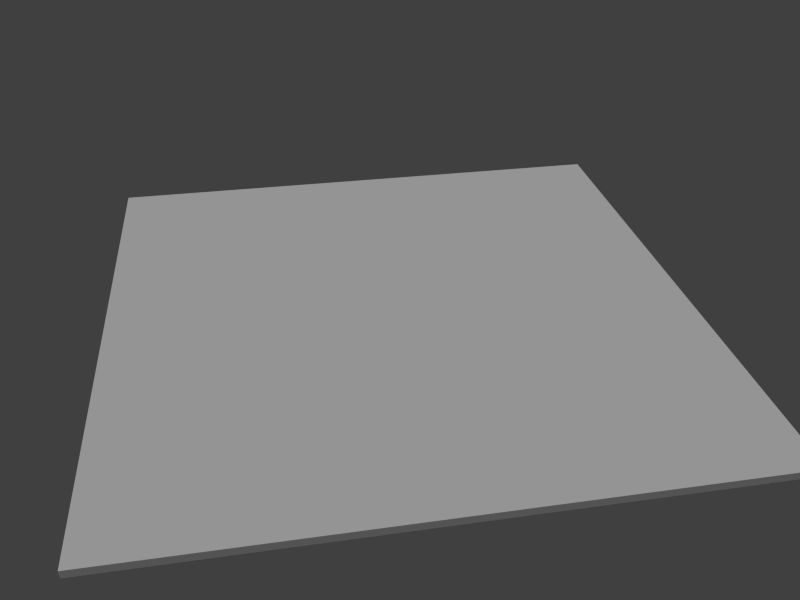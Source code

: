 # Source: face.blend  (saved by Blender 2.62.0; exported with 4.5.12 LTS)
import bpy
from mathutils import Matrix  # noqa: F401  (used for matrix-valued properties, if any)

bpy.ops.wm.read_factory_settings(use_empty=True)
scene = bpy.context.scene
scene.name = 'Scene'

# ---- collections
col_collection_1 = bpy.data.collections.new('Collection 1'); scene.collection.children.link(col_collection_1)

# ---- materials (node trees are filled in below, after node groups)
mat_face0 = bpy.data.materials.new('Face0')
mat_face0.alpha_threshold = 0.0
mat_face0.use_transparent_shadow = False
mat_face0.preview_render_type = 'CUBE'
mat_face0.roughness = 0.5
mat_face0.line_color = (0.0, 0.0, 0.0, 1.0)

# ---- material node trees

# ---- world
world_world = bpy.data.worlds.new('World'); scene.world = world_world
world_world.color = (0.05088, 0.05088, 0.05088)
world_world.use_sun_shadow = False
world_world.sun_shadow_jitter_overblur = 0.0
world_world.cycles.sampling_method = 'MANUAL'
world_world.cycles.sample_map_resolution = 256

# ---- cameras
cam_camera = bpy.data.cameras.new('Camera')
cam_camera.clip_end = 100.0
cam_camera.lens = 35.0
cam_camera.sensor_width = 32.0
cam_camera.sensor_height = 18.0
cam_camera.dof.focus_distance = 0.0
cam_camera.dof.aperture_fstop = 128.0

# ---- lights
light_sun = bpy.data.lights.new('Sun', 'SUN')
light_sun.transmission_factor = 0.0
light_sun.angle = 1.571
light_sun.energy = 1.0
light_sun.shadow_buffer_clip_start = 0.5
light_sun.shadow_soft_size = 1.0
light_sun.shadow_cascade_max_distance = 1000.0
light_sun.cycles.use_multiple_importance_sampling = False

# ---- meshes
me_cube = bpy.data.meshes.new('Cube')
me_cube.from_pydata([(0.9625, 0.9625, -0.0375), (0.9625, -0.9625, -0.0375), (-0.9625, -0.9625, -0.0375), (-0.9625, 0.9625, -0.0375), (0.9625, 0.9625, -0.0125), (0.9625, -0.9625, -0.0125), (-0.9625, -0.9625, -0.0125), (-0.9625, 0.9625, -0.0125)], [], [(0, 1, 2, 3), (4, 7, 6, 5), (0, 4, 5, 1), (1, 5, 6, 2), (2, 6, 7, 3), (4, 0, 3, 7)])
me_cube.materials.append(mat_face0)
me_cube.use_remesh_preserve_volume = False
me_cube.use_remesh_preserve_attributes = False
me_cube.use_mirror_vertex_groups = False
me_cube.update()

# ---- objects
ob_sun = bpy.data.objects.new('Sun', light_sun)
ob_oneface = bpy.data.objects.new('OneFace', me_cube)
ob_camera = bpy.data.objects.new('Camera', cam_camera)

# ---- transforms, parenting, visibility, modifiers, constraints
ob_sun.location = (1.625, -2.144, 2.696)
ob_sun.lineart.crease_threshold = 0.0
ob_oneface.location = (0.0, 0.0, 0.0)
ob_oneface.lock_location = (True, True, True)
ob_oneface.lock_rotation = (True, True, True)
ob_oneface.lock_scale = (True, True, True)
ob_oneface.lineart.crease_threshold = 0.0
ob_camera.location = (-2.411, 0.4195, 1.604)
ob_camera.rotation_euler = (1.571, -0.0, -1.578)
ob_camera.lineart.crease_threshold = 0.0
_c = ob_camera.constraints.new('TRACK_TO'); _c.name = 'TrackTo'
_c.target = ob_oneface

# ---- collection membership
col_collection_1.objects.link(ob_sun)
col_collection_1.objects.link(ob_oneface)
col_collection_1.objects.link(ob_camera)

# ---- scene / render settings (as saved in the file)
scene.camera = ob_camera
scene.frame_start = 1; scene.frame_end = 2400; scene.frame_set(815)
scene.render.engine = 'BLENDER_EEVEE_NEXT'
scene.render.image_settings.color_mode = 'RGB'
scene.render.image_settings.compression = 90
scene.render.resolution_x = 640
scene.render.resolution_y = 480
scene.render.resolution_percentage = 50
scene.render.dither_intensity = 0.0
scene.render.bake_margin = 2
scene.render.bake_bias = 0.0
scene.cycles.use_denoising = False
scene.cycles.samples = 10
scene.cycles.sampling_pattern = 'TABULATED_SOBOL'
scene.cycles.light_sampling_threshold = 0.0
scene.cycles.use_adaptive_sampling = False
scene.cycles.use_light_tree = False
scene.cycles.blur_glossy = 0.0
scene.cycles.volume_bounces = 1
scene.cycles.pixel_filter_type = 'GAUSSIAN'
scene.cycles.sample_clamp_indirect = 0.0
scene.view_settings.view_transform = 'Standard'
bpy.context.view_layer.update()

